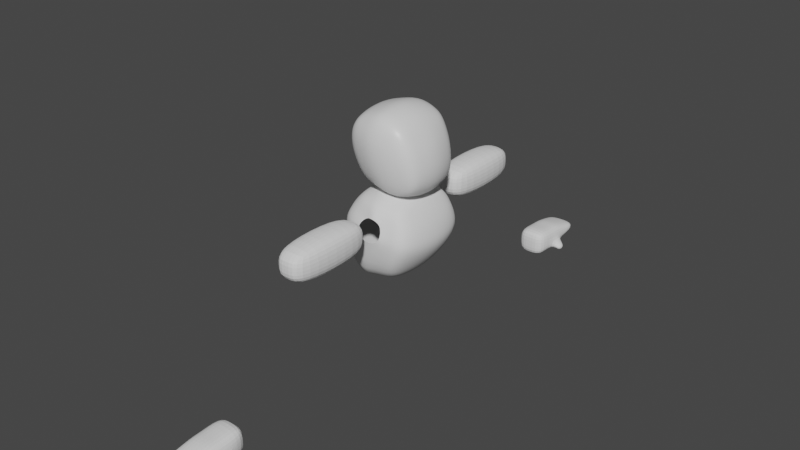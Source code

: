 # Source: Minister5.blend  (saved by Blender 2.82.7; exported with 4.5.12 LTS)
import bpy
from mathutils import Matrix  # noqa: F401  (used for matrix-valued properties, if any)

bpy.ops.wm.read_factory_settings(use_empty=True)
scene = bpy.context.scene
scene.name = 'Scene'

# ---- collections
col_minister = bpy.data.collections.new('Minister'); scene.collection.children.link(col_minister)
col_referencias = bpy.data.collections.new('Referencias'); scene.collection.children.link(col_referencias)

# ---- materials (node trees are filled in below, after node groups)
mat_material = bpy.data.materials.new('Material')
mat_material.alpha_threshold = 0.0
mat_material.use_transparent_shadow = False
mat_material.line_color = (0.0, 0.0, 0.0, 1.0)

# ---- material node trees
mat_material.use_nodes = True; mat_material.node_tree.nodes.clear()
_N = mat_material.node_tree.nodes; _L = mat_material.node_tree.links
n0 = _N.new('ShaderNodeOutputMaterial'); n0.name = 'Material Output'; n0.location = (300, 300)
n1 = _N.new('ShaderNodeBsdfPrincipled'); n1.name = 'Principled BSDF'; n1.location = (10, 300)
n1.distribution = 'GGX'
n1.subsurface_method = 'BURLEY'
n1.inputs[2].default_value = 0.4
n1.inputs[3].default_value = 1.45
n1.inputs[27].default_value = (0.0, 0.0, 0.0, 1.0)
n1.inputs[28].default_value = 1.0
_L.new(n1.outputs[0], n0.inputs[0])
n0.is_active_output = True

# ---- world
world_world = bpy.data.worlds.new('World'); scene.world = world_world
world_world.use_nodes = True; world_world.node_tree.nodes.clear()
_N = world_world.node_tree.nodes; _L = world_world.node_tree.links
n0 = _N.new('ShaderNodeOutputWorld'); n0.name = 'World Output'; n0.location = (300, 300)
n1 = _N.new('ShaderNodeBackground'); n1.name = 'Background'; n1.location = (10, 300)
n1.inputs[0].default_value = (0.05088, 0.05088, 0.05088, 1.0)
_L.new(n1.outputs[0], n0.inputs[0])
n0.is_active_output = True
world_world.color = (0.05088, 0.05088, 0.05088)
world_world.use_sun_shadow = False
world_world.sun_shadow_jitter_overblur = 0.0

# ---- meshes
me_cube = bpy.data.meshes.new('Cube')
me_cube.from_pydata([(0.2621, 0.3958, 0.336), (0.3882, 0.3342, -0.3764), (-0.3714, 0.3565, 0.3286), (-0.2706, 0.3371, -0.3582), (-0.2946, 0.0, -0.4452), (0.2621, 0.0, 0.4388), (-0.3714, 0.0, 0.4388), (0.4449, 0.0, -0.4706), (0.3863, 0.4205, 0.02977), (-0.4362, 0.4008, 0.0), (0.4893, 0.0, 0.02977), (-0.5377, 0.0, 0.0), (0.1326, 0.3968, -0.4506), (0.0, 0.4072, 0.4501), (0.1326, 0.0, -0.5731), (0.0, 0.0, 0.5389), (0.0, 0.5167, 0.0), (0.4223, 0.3872, -0.2102), (-0.3602, 0.3728, -0.2292), (0.5237, 0.0, -0.2102), (-0.4533, 0.0, -0.2292), (0.04059, 0.4764, -0.2292), (0.3201, 0.4126, 0.2076), (-0.4394, 0.3929, 0.2076), (0.4221, 0.0, 0.2076), (-0.5496, 0.0, 0.2076), (-0.03788, 0.5122, 0.2374), (-0.3714, 0.2383, 0.4063), (0.4149, 0.2383, -0.4271), (-0.2946, 0.2383, -0.4083), (0.2621, 0.2383, 0.4063), (0.4473, 0.2383, 0.02977), (-0.5003, 0.2383, 0.0), (0.0, 0.2383, 0.5064), (0.1326, 0.2383, -0.5156), (-0.4082, 0.2383, -0.2292), (0.4856, 0.2383, -0.2102), (0.3801, 0.2383, 0.2076), (-0.5029, 0.2383, 0.2076), (-0.099, 0.3632, -0.3999), (-0.081, 0.0, -0.5275), (-0.1857, 0.3743, 0.3975), (-0.1857, 0.0, 0.4889), (-0.2181, 0.4662, 0.0), (-0.1598, 0.4302, -0.2292), (-0.2386, 0.4592, 0.2225), (-0.081, 0.2383, -0.4656), (-0.1857, 0.2383, 0.4563)], [], [(38, 27, 2, 23), (26, 13, 0, 22), (37, 30, 5, 24), (34, 28, 7, 14), (47, 27, 6, 42), (36, 31, 10, 19), (21, 16, 8, 17), (35, 32, 9, 18), (44, 43, 16, 21), (30, 33, 15, 5), (46, 34, 14, 40), (45, 41, 13, 26), (39, 44, 21, 12), (29, 35, 18, 3), (12, 21, 17, 1), (28, 36, 19, 7), (43, 45, 26, 16), (31, 37, 24, 10), (16, 26, 22, 8), (32, 38, 23, 9), (11, 25, 38, 32), (8, 22, 37, 31), (1, 17, 36, 28), (4, 20, 35, 29), (39, 12, 34, 46), (0, 13, 33, 30), (20, 11, 32, 35), (17, 8, 31, 36), (41, 2, 27, 47), (12, 1, 28, 34), (22, 0, 30, 37), (25, 6, 27, 38), (13, 41, 47, 33), (3, 39, 46, 29), (9, 23, 45, 43), (3, 18, 44, 39), (23, 2, 41, 45), (29, 46, 40, 4), (18, 9, 43, 44), (33, 47, 42, 15)])
me_cube.polygons.foreach_set('use_smooth', [True] * 40)
_uv = me_cube.uv_layers.new(name='UVMap')
_uv.uv.foreach_set('vector', [0.5625, 0.1875, 0.625, 0.1875, 0.625, 0.25, 0.5625, 0.25, 0.5625, 0.375, 0.625, 0.375, 0.625, 0.5, 0.5625, 0.5, 0.5625, 0.5625, 0.625, 0.5625, 0.625, 0.625, 0.5625, 0.625, 0.25, 0.5625, 0.375, 0.5625, 0.375, 0.625, 0.25, 0.625, 0.8125, 0.5625, 0.875, 0.5625, 0.875, 0.625, 0.8125, 0.625, 0.4375, 0.5625, 0.5, 0.5625, 0.5, 0.625, 0.4375, 0.625, 0.4375, 0.375, 0.5, 0.375, 0.5, 0.5, 0.4375, 0.5, 0.4375, 0.1875, 0.5, 0.1875, 0.5, 0.25, 0.4375, 0.25, 0.4375, 0.3125, 0.5, 0.3125, 0.5, 0.375, 0.4375, 0.375, 0.625, 0.5625, 0.75, 0.5625, 0.75, 0.625, 0.625, 0.625, 0.1875, 0.5625, 0.25, 0.5625, 0.25, 0.625, 0.1875, 0.625, 0.5625, 0.3125, 0.625, 0.3125, 0.625, 0.375, 0.5625, 0.375, 0.375, 0.3125, 0.4375, 0.3125, 0.4375, 0.375, 0.375, 0.375, 0.375, 0.1875, 0.4375, 0.1875, 0.4375, 0.25, 0.375, 0.25, 0.375, 0.375, 0.4375, 0.375, 0.4375, 0.5, 0.375, 0.5, 0.375, 0.5625, 0.4375, 0.5625, 0.4375, 0.625, 0.375, 0.625, 0.5, 0.3125, 0.5625, 0.3125, 0.5625, 0.375, 0.5, 0.375, 0.5, 0.5625, 0.5625, 0.5625, 0.5625, 0.625, 0.5, 0.625, 0.5, 0.375, 0.5625, 0.375, 0.5625, 0.5, 0.5, 0.5, 0.5, 0.1875, 0.5625, 0.1875, 0.5625, 0.25, 0.5, 0.25, 0.5, 0.125, 0.5625, 0.125, 0.5625, 0.1875, 0.5, 0.1875, 0.5, 0.5, 0.5625, 0.5, 0.5625, 0.5625, 0.5, 0.5625, 0.375, 0.5, 0.4375, 0.5, 0.4375, 0.5625, 0.375, 0.5625, 0.375, 0.125, 0.4375, 0.125, 0.4375, 0.1875, 0.375, 0.1875, 0.1875, 0.5, 0.25, 0.5, 0.25, 0.5625, 0.1875, 0.5625, 0.625, 0.5, 0.75, 0.5, 0.75, 0.5625, 0.625, 0.5625, 0.4375, 0.125, 0.5, 0.125, 0.5, 0.1875, 0.4375, 0.1875, 0.4375, 0.5, 0.5, 0.5, 0.5, 0.5625, 0.4375, 0.5625, 0.8125, 0.5, 0.875, 0.5, 0.875, 0.5625, 0.8125, 0.5625, 0.25, 0.5, 0.375, 0.5, 0.375, 0.5625, 0.25, 0.5625, 0.5625, 0.5, 0.625, 0.5, 0.625, 0.5625, 0.5625, 0.5625, 0.5625, 0.125, 0.625, 0.125, 0.625, 0.1875, 0.5625, 0.1875, 0.75, 0.5, 0.8125, 0.5, 0.8125, 0.5625, 0.75, 0.5625, 0.125, 0.5, 0.1875, 0.5, 0.1875, 0.5625, 0.125, 0.5625, 0.5, 0.25, 0.5625, 0.25, 0.5625, 0.3125, 0.5, 0.3125, 0.375, 0.25, 0.4375, 0.25, 0.4375, 0.3125, 0.375, 0.3125, 0.5625, 0.25, 0.625, 0.25, 0.625, 0.3125, 0.5625, 0.3125, 0.125, 0.5625, 0.1875, 0.5625, 0.1875, 0.625, 0.125, 0.625, 0.4375, 0.25, 0.5, 0.25, 0.5, 0.3125, 0.4375, 0.3125, 0.75, 0.5625, 0.8125, 0.5625, 0.8125, 0.625, 0.75, 0.625])
me_cube.materials.append(mat_material)
me_cube.use_remesh_preserve_volume = False
me_cube.use_remesh_preserve_attributes = False
me_cube.use_mirror_vertex_groups = False
me_cube.update()
me_cube_001 = bpy.data.meshes.new('Cube.001')
me_cube_001.from_pydata([(-0.6176, 0.0, -0.08202), (0.5338, 0.0, -0.1934), (-0.4359, 0.4535, -0.4685), (-0.3351, 0.3569, 0.3883), (0.4448, 0.5092, -0.1215), (-0.5318, 0.5154, 0.01687), (0.1999, 0.4494, -0.5088), (0.2911, 0.3968, 0.3674), (-0.4748, 0.0, -0.5452), (-0.3351, 0.0, 0.4404), (0.2348, 0.0, -0.5824), (0.3085, 0.0, 0.4213), (-0.109, 0.499, -0.5893), (0.1274, 0.4416, 0.4248), (0.1096, 0.5875, -0.008568), (0.1131, 0.0, 0.4913), (-0.1475, 0.0, -0.6576), (-0.4857, 0.0, 0.31), (0.4687, 0.0, 0.1949), (0.4106, 0.4465, 0.1978), (-0.4277, 0.4356, 0.299), (0.1235, 0.5269, 0.2069), (-0.2956, 0.5011, -0.5948), (-0.3517, 0.0, -0.6413), (-0.158, 0.4431, 0.4285), (-0.1255, 0.6048, 0.03706), (-0.1719, 0.0, 0.4932), (-0.08046, 0.5208, 0.2417), (-0.5795, 0.0, 0.114), (0.5285, 0.0, 0.0007543), (0.4443, 0.5015, 0.03816), (-0.5052, 0.4943, 0.1554), (0.1495, 0.571, 0.08163), (-0.1692, 0.5823, 0.1439), (-0.02591, 0.4613, 0.4468), (-0.01048, 0.6309, -0.01962), (-0.04678, 0.0, 0.5115), (0.02847, 0.5608, 0.2592), (-0.2023, 0.531, -0.6054), (-0.26, 0.0, -0.666), (0.04197, 0.4742, -0.5722), (0.2093, 0.4192, 0.4019), (0.2478, 0.5483, -0.09731), (0.2108, 0.0, 0.4621), (0.03322, 0.0, -0.6374), (0.2412, 0.4867, 0.2171), (0.2528, 0.5363, 0.0599), (-0.1666, 0.7941, 0.02246), (-0.1666, 0.7941, 0.3557), (-0.1666, 1.88, 0.02246), (-0.1666, 1.88, 0.3557), (0.1666, 0.7941, 0.02246), (0.1666, 0.7941, 0.3557), (0.1666, 1.88, 0.02246), (0.1666, 1.88, 0.3557), (0.0, 1.88, -0.007958), (0.0, 1.88, 0.3861), (0.0, 0.7941, -0.007958), (0.0, 0.7941, 0.3861), (-0.197, 0.7941, 0.1891), (-0.197, 1.88, 0.1891), (0.197, 1.88, 0.1891), (0.197, 0.7941, 0.1891), (0.0, 0.7941, 0.1891), (0.0, 1.88, 0.1891), (-0.2085, 1.337, -0.01942), (-0.2085, 1.337, 0.3975), (0.2085, 1.337, -0.01942), (0.2085, 1.337, 0.3975), (0.0, 1.337, 0.4356), (0.0, 1.337, -0.05749), (0.2466, 1.337, 0.1891), (-0.2466, 1.337, 0.1891), (-0.1838, 2.706, -1.572), (-0.1838, 2.706, -1.205), (-0.1838, 3.286, -1.446), (-0.1838, 3.286, -1.267), (0.1838, 2.706, -1.572), (0.1838, 2.706, -1.205), (0.1838, 3.286, -1.439), (0.1838, 3.286, -1.267), (0.0, 3.286, -1.458), (0.0, 3.286, -1.252), (0.0, 2.706, -1.592), (0.0, 2.706, -1.187), (-0.2024, 2.706, -1.389), (-0.2024, 3.286, -1.389), (0.2024, 3.286, -1.389), (0.2024, 2.706, -1.389), (0.0, 2.706, -1.388), (-0.1838, 2.996, -1.482), (-0.1838, 2.996, -1.236), (0.1838, 2.996, -1.482), (0.1838, 2.996, -1.236), (0.0, 2.996, -1.222), (0.0, 2.996, -1.492), (0.2024, 2.996, -1.389), (-0.2024, 2.996, -1.389), (-0.1838, 3.141, -1.236), (0.1838, 3.141, -1.482), (-0.2024, 3.141, -1.389), (-0.1838, 3.141, -1.482), (0.1838, 3.141, -1.236), (0.0, 3.141, -1.222), (0.0, 3.141, -1.492), (0.2024, 3.141, -1.389), (0.3266, 3.141, -1.464), (0.3266, 2.996, -1.464), (0.2892, 2.996, -1.551), (0.2892, 3.141, -1.551), (-0.2024, 3.546, -1.366), (-0.1838, 3.518, -1.397), (0.0, 3.522, -1.412), (0.0, 3.522, -1.314), (0.1838, 3.522, -1.328), (0.2024, 3.544, -1.366), (0.1838, 3.515, -1.395), (-0.1838, 3.515, -1.333), (0.0, 3.564, -1.365)], [], [(17, 9, 3, 20), (45, 41, 7, 19), (41, 13, 15, 43), (38, 12, 16, 39), (8, 0, 5, 2), (40, 42, 4, 6), (24, 3, 9, 26), (40, 6, 10, 44), (19, 7, 11, 18), (6, 4, 1, 10), (38, 35, 14, 12), (37, 34, 13, 21), (30, 19, 18, 29), (46, 45, 19, 30), (28, 17, 20, 31), (31, 20, 27, 33), (20, 3, 24, 27), (2, 5, 25, 22), (34, 24, 26, 36), (2, 22, 23, 8), (5, 31, 33, 25), (0, 28, 31, 5), (42, 46, 30, 4), (4, 30, 29, 1), (13, 34, 36, 15), (27, 24, 34, 37), (22, 25, 35, 38), (22, 38, 39, 23), (14, 32, 46, 42), (32, 21, 45, 46), (12, 40, 44, 16), (12, 14, 42, 40), (7, 41, 43, 11), (21, 13, 41, 45), (72, 66, 50, 60), (64, 56, 54, 61), (71, 68, 52, 62), (63, 58, 48, 59), (70, 67, 51, 57), (69, 66, 48, 58), (68, 69, 58, 52), (65, 70, 57, 47), (62, 52, 58, 63), (60, 50, 56, 64), (49, 60, 64, 55), (51, 62, 63, 57), (57, 63, 59, 47), (67, 71, 62, 51), (55, 64, 61, 53), (65, 72, 60, 49), (47, 59, 72, 65), (53, 61, 71, 67), (49, 55, 70, 65), (54, 56, 69, 68), (56, 50, 66, 69), (55, 53, 67, 70), (61, 54, 68, 71), (59, 48, 66, 72), (100, 98, 76, 86), (75, 86, 110, 111), (96, 93, 78, 88), (89, 84, 74, 85), (95, 92, 77, 83), (94, 91, 74, 84), (93, 94, 84, 78), (90, 95, 83, 73), (88, 78, 84, 89), (82, 80, 114, 113), (80, 87, 115, 114), (77, 88, 89, 83), (83, 89, 85, 73), (92, 96, 88, 77), (76, 82, 113, 117), (101, 100, 86, 75), (73, 85, 97, 90), (105, 96, 107, 106), (101, 104, 95, 90), (102, 103, 94, 93), (103, 98, 91, 94), (104, 99, 92, 95), (105, 102, 93, 96), (85, 74, 91, 97), (87, 80, 102, 105), (81, 79, 99, 104), (82, 76, 98, 103), (80, 82, 103, 102), (75, 81, 104, 101), (79, 87, 105, 99), (90, 97, 100, 101), (97, 91, 98, 100), (109, 106, 107, 108), (92, 99, 109, 108), (96, 92, 108, 107), (99, 105, 106, 109), (118, 113, 114, 115), (110, 117, 113, 118), (111, 110, 118, 112), (112, 118, 115, 116), (79, 81, 112, 116), (86, 76, 117, 110), (87, 79, 116, 115), (81, 75, 111, 112)])
me_cube_001.polygons.foreach_set('use_smooth', [1, 1, 1, 1, 1, 1, 1, 1, 1, 1, 1, 1, 1, 1, 1, 1, 1, 1, 1, 1, 1, 1, 1, 1, 1, 1, 1, 1, 1, 1, 1, 1, 1, 1, 0, 0, 0, 0, 0, 0, 0, 0, 0, 0, 0, 0, 0, 0, 0, 0, 0, 0, 0, 0, 0, 0, 0, 0, 0, 0, 0, 0, 0, 0, 0, 0, 0, 0, 0, 0, 0, 0, 0, 0, 0, 0, 0, 0, 0, 0, 0, 0, 0, 0, 0, 0, 0, 0, 0, 0, 0, 0, 0, 0, 0, 0, 0, 0, 0, 0, 0, 0])
_uv = me_cube_001.uv_layers.new(name='UVMap')
_uv.uv.foreach_set('vector', [0.5625, 0.125, 0.625, 0.125, 0.625, 0.25, 0.5625, 0.25, 0.5625, 0.4375, 0.625, 0.4375, 0.625, 0.5, 0.5625, 0.5, 0.6875, 0.5, 0.75, 0.5, 0.75, 0.625, 0.6875, 0.625, 0.2188, 0.5, 0.25, 0.5, 0.25, 0.625, 0.2188, 0.625, 0.375, 0.125, 0.5, 0.125, 0.5, 0.25, 0.375, 0.25, 0.375, 0.4375, 0.5, 0.4375, 0.5, 0.5, 0.375, 0.5, 0.8125, 0.5, 0.875, 0.5, 0.875, 0.625, 0.8125, 0.625, 0.3125, 0.5, 0.375, 0.5, 0.375, 0.625, 0.3125, 0.625, 0.5625, 0.5, 0.625, 0.5, 0.625, 0.625, 0.5625, 0.625, 0.375, 0.5, 0.5, 0.5, 0.5, 0.625, 0.375, 0.625, 0.375, 0.3438, 0.5, 0.3438, 0.5, 0.375, 0.375, 0.375, 0.5625, 0.3437, 0.625, 0.3438, 0.625, 0.375, 0.5625, 0.375, 0.5312, 0.5, 0.5625, 0.5, 0.5625, 0.625, 0.5312, 0.625, 0.5312, 0.4375, 0.5625, 0.4375, 0.5625, 0.5, 0.5312, 0.5, 0.5312, 0.125, 0.5625, 0.125, 0.5625, 0.25, 0.5312, 0.25, 0.5312, 0.25, 0.5625, 0.25, 0.5625, 0.3125, 0.5312, 0.3125, 0.5625, 0.25, 0.625, 0.25, 0.625, 0.3125, 0.5625, 0.3125, 0.375, 0.25, 0.5, 0.25, 0.5, 0.3125, 0.375, 0.3125, 0.7812, 0.5, 0.8125, 0.5, 0.8125, 0.625, 0.7812, 0.625, 0.125, 0.5, 0.1875, 0.5, 0.1875, 0.625, 0.125, 0.625, 0.5, 0.25, 0.5312, 0.25, 0.5312, 0.3125, 0.5, 0.3125, 0.5, 0.125, 0.5312, 0.125, 0.5312, 0.25, 0.5, 0.25, 0.5, 0.4375, 0.5312, 0.4375, 0.5312, 0.5, 0.5, 0.5, 0.5, 0.5, 0.5312, 0.5, 0.5312, 0.625, 0.5, 0.625, 0.75, 0.5, 0.7812, 0.5, 0.7812, 0.625, 0.75, 0.625, 0.5625, 0.3125, 0.625, 0.3125, 0.625, 0.3438, 0.5625, 0.3437, 0.375, 0.3125, 0.5, 0.3125, 0.5, 0.3438, 0.375, 0.3438, 0.1875, 0.5, 0.2188, 0.5, 0.2188, 0.625, 0.1875, 0.625, 0.5, 0.375, 0.5312, 0.375, 0.5312, 0.4375, 0.5, 0.4375, 0.5312, 0.375, 0.5625, 0.375, 0.5625, 0.4375, 0.5312, 0.4375, 0.25, 0.5, 0.3125, 0.5, 0.3125, 0.625, 0.25, 0.625, 0.375, 0.375, 0.5, 0.375, 0.5, 0.4375, 0.375, 0.4375, 0.625, 0.5, 0.6875, 0.5, 0.6875, 0.625, 0.625, 0.625, 0.5625, 0.375, 0.625, 0.375, 0.625, 0.4375, 0.5625, 0.4375, 0.5, 0.125, 0.625, 0.125, 0.625, 0.25, 0.5, 0.25, 0.5, 0.375, 0.625, 0.375, 0.625, 0.5, 0.5, 0.5, 0.5, 0.625, 0.625, 0.625, 0.625, 0.75, 0.5, 0.75, 0.5, 0.875, 0.625, 0.875, 0.625, 1.0, 0.5, 1.0, 0.25, 0.625, 0.375, 0.625, 0.375, 0.75, 0.25, 0.75, 0.75, 0.625, 0.875, 0.625, 0.875, 0.75, 0.75, 0.75, 0.625, 0.625, 0.75, 0.625, 0.75, 0.75, 0.625, 0.75, 0.125, 0.625, 0.25, 0.625, 0.25, 0.75, 0.125, 0.75, 0.5, 0.75, 0.625, 0.75, 0.625, 0.875, 0.5, 0.875, 0.5, 0.25, 0.625, 0.25, 0.625, 0.375, 0.5, 0.375, 0.375, 0.25, 0.5, 0.25, 0.5, 0.375, 0.375, 0.375, 0.375, 0.75, 0.5, 0.75, 0.5, 0.875, 0.375, 0.875, 0.375, 0.875, 0.5, 0.875, 0.5, 1.0, 0.375, 1.0, 0.375, 0.625, 0.5, 0.625, 0.5, 0.75, 0.375, 0.75, 0.375, 0.375, 0.5, 0.375, 0.5, 0.5, 0.375, 0.5, 0.375, 0.125, 0.5, 0.125, 0.5, 0.25, 0.375, 0.25, 0.375, 0.0, 0.5, 0.0, 0.5, 0.125, 0.375, 0.125, 0.375, 0.5, 0.5, 0.5, 0.5, 0.625, 0.375, 0.625, 0.125, 0.5, 0.25, 0.5, 0.25, 0.625, 0.125, 0.625, 0.625, 0.5, 0.75, 0.5, 0.75, 0.625, 0.625, 0.625, 0.75, 0.5, 0.875, 0.5, 0.875, 0.625, 0.75, 0.625, 0.25, 0.5, 0.375, 0.5, 0.375, 0.625, 0.25, 0.625, 0.5, 0.5, 0.625, 0.5, 0.625, 0.625, 0.5, 0.625, 0.5, 0.0, 0.625, 0.0, 0.625, 0.125, 0.5, 0.125, 0.5, 0.1875, 0.625, 0.1875, 0.625, 0.25, 0.5, 0.25, 0.375, 0.25, 0.5, 0.25, 0.5, 0.25, 0.375, 0.25, 0.5, 0.625, 0.625, 0.625, 0.625, 0.75, 0.5, 0.75, 0.5, 0.875, 0.625, 0.875, 0.625, 1.0, 0.5, 1.0, 0.25, 0.625, 0.375, 0.625, 0.375, 0.75, 0.25, 0.75, 0.75, 0.625, 0.875, 0.625, 0.875, 0.75, 0.75, 0.75, 0.625, 0.625, 0.75, 0.625, 0.75, 0.75, 0.625, 0.75, 0.125, 0.625, 0.25, 0.625, 0.25, 0.75, 0.125, 0.75, 0.5, 0.75, 0.625, 0.75, 0.625, 0.875, 0.5, 0.875, 0.75, 0.5, 0.625, 0.5, 0.625, 0.5, 0.75, 0.5, 0.625, 0.5, 0.5, 0.5, 0.5, 0.5, 0.625, 0.5, 0.375, 0.75, 0.5, 0.75, 0.5, 0.875, 0.375, 0.875, 0.375, 0.875, 0.5, 0.875, 0.5, 1.0, 0.375, 1.0, 0.375, 0.625, 0.5, 0.625, 0.5, 0.75, 0.375, 0.75, 0.875, 0.5, 0.75, 0.5, 0.75, 0.5, 0.875, 0.5, 0.375, 0.1875, 0.5, 0.1875, 0.5, 0.25, 0.375, 0.25, 0.375, 0.0, 0.5, 0.0, 0.5, 0.125, 0.375, 0.125, 0.5, 0.5625, 0.5, 0.625, 0.5, 0.625, 0.5, 0.5625, 0.125, 0.5625, 0.25, 0.5625, 0.25, 0.625, 0.125, 0.625, 0.625, 0.5625, 0.75, 0.5625, 0.75, 0.625, 0.625, 0.625, 0.75, 0.5625, 0.875, 0.5625, 0.875, 0.625, 0.75, 0.625, 0.25, 0.5625, 0.375, 0.5625, 0.375, 0.625, 0.25, 0.625, 0.5, 0.5625, 0.625, 0.5625, 0.625, 0.625, 0.5, 0.625, 0.5, 0.0, 0.625, 0.0, 0.625, 0.125, 0.5, 0.125, 0.5, 0.5, 0.625, 0.5, 0.625, 0.5625, 0.5, 0.5625, 0.25, 0.5, 0.375, 0.5, 0.375, 0.5625, 0.25, 0.5625, 0.75, 0.5, 0.875, 0.5, 0.875, 0.5625, 0.75, 0.5625, 0.625, 0.5, 0.75, 0.5, 0.75, 0.5625, 0.625, 0.5625, 0.125, 0.5, 0.25, 0.5, 0.25, 0.5625, 0.125, 0.5625, 0.375, 0.5, 0.5, 0.5, 0.5, 0.5625, 0.375, 0.5625, 0.375, 0.125, 0.5, 0.125, 0.5, 0.1875, 0.375, 0.1875, 0.5, 0.125, 0.625, 0.125, 0.625, 0.1875, 0.5, 0.1875, 0.375, 0.5625, 0.5, 0.5625, 0.5, 0.625, 0.375, 0.625, 0.375, 0.625, 0.375, 0.5625, 0.375, 0.5625, 0.375, 0.625, 0.5, 0.625, 0.375, 0.625, 0.375, 0.625, 0.5, 0.625, 0.375, 0.5625, 0.5, 0.5625, 0.5, 0.5625, 0.375, 0.5625, 0.5, 0.375, 0.625, 0.375, 0.625, 0.5, 0.5, 0.5, 0.5, 0.25, 0.625, 0.25, 0.625, 0.375, 0.5, 0.375, 0.375, 0.25, 0.5, 0.25, 0.5, 0.375, 0.375, 0.375, 0.375, 0.375, 0.5, 0.375, 0.5, 0.5, 0.375, 0.5, 0.375, 0.5, 0.25, 0.5, 0.25, 0.5, 0.375, 0.5, 0.5, 0.25, 0.625, 0.25, 0.625, 0.25, 0.5, 0.25, 0.5, 0.5, 0.375, 0.5, 0.375, 0.5, 0.5, 0.5, 0.25, 0.5, 0.125, 0.5, 0.125, 0.5, 0.25, 0.5])
me_cube_001.use_remesh_fix_poles = True
me_cube_001.use_remesh_preserve_attributes = False
me_cube_001.use_mirror_vertex_groups = False
me_cube_001.update()

# ---- objects
ob_head = bpy.data.objects.new('Head', me_cube)
ob_body = bpy.data.objects.new('Body', me_cube_001)
ob_ref = bpy.data.objects.new('Ref', None)
ob_ref1 = bpy.data.objects.new('Ref1', None)

# ---- transforms, parenting, visibility, modifiers, constraints
ob_head.location = (0.0, 0.0, 1.793)
ob_head.lock_rotations_4d = False
ob_head.empty_display_type = 'ARROWS'
ob_head.lineart.crease_threshold = 0.0
_m = ob_head.modifiers.new('Mirror', 'MIRROR')
_m.use_axis = (False, True, False)
_m.use_clip = True
_m = ob_head.modifiers.new('Subdivision', 'SUBSURF')
_m.uv_smooth = 'PRESERVE_CORNERS'
_m.show_only_control_edges = False
ob_body.location = (0.0, 0.0, 0.844)
ob_body.lineart.crease_threshold = 0.0
_m = ob_body.modifiers.new('Mirror', 'MIRROR')
_m.use_axis = (False, True, False)
_m.use_clip = True
_m = ob_body.modifiers.new('Subdivision', 'SUBSURF')
_m.uv_smooth = 'PRESERVE_CORNERS'
_m.show_only_control_edges = False
ob_ref.location = (0.0, -1.004, 1.299)
ob_ref.rotation_euler = (1.571, 0.0, 1.571)
ob_ref.empty_display_type = 'IMAGE'
ob_ref.empty_display_size = 5.0
ob_ref.lineart.crease_threshold = 0.0
ob_ref1.location = (-0.9412, -1.004, 1.299)
ob_ref1.rotation_euler = (-1.571, 3.142, 0.0)
ob_ref1.empty_display_type = 'IMAGE'
ob_ref1.empty_display_size = 5.0
ob_ref1.lineart.crease_threshold = 0.0

# ---- collection membership
col_minister.objects.link(ob_head)
col_minister.objects.link(ob_body)
col_referencias.objects.link(ob_ref)
col_referencias.objects.link(ob_ref1)

# ---- scene / render settings (as saved in the file)
scene.frame_start = 1; scene.frame_end = 250; scene.frame_set(1)
scene.render.engine = 'BLENDER_EEVEE_NEXT'
scene.cycles.use_denoising = False
scene.cycles.samples = 128
scene.cycles.sampling_pattern = 'TABULATED_SOBOL'
scene.cycles.use_adaptive_sampling = False
scene.cycles.use_light_tree = False
scene.view_settings.view_transform = 'Filmic'
bpy.context.view_layer.update()

# ---- added for rendering (the .blend has no active camera and no usable light): camera, sun
cam_auto = bpy.data.cameras.new('AutoCamera')
cam_auto.lens = 50.0
cam_auto.sensor_width = 36.0
cam_auto.clip_end = 1000.0
ob_auto_camera = bpy.data.objects.new('AutoCamera', cam_auto)
scene.collection.objects.link(ob_auto_camera)
ob_auto_camera.location = (7.22033, -8.71468, 6.60161)
ob_auto_camera.rotation_euler = (1.09748, -7.21219e-08, 0.694738)
scene.camera = ob_auto_camera
light_auto_sun = bpy.data.lights.new('AutoSun', 'SUN')
light_auto_sun.energy = 3.0
light_auto_sun.angle = 0.0523599
ob_auto_sun = bpy.data.objects.new('AutoSun', light_auto_sun)
scene.collection.objects.link(ob_auto_sun)
ob_auto_sun.rotation_euler = (0.872665, 0.174533, 0.523599)
bpy.context.view_layer.update()
